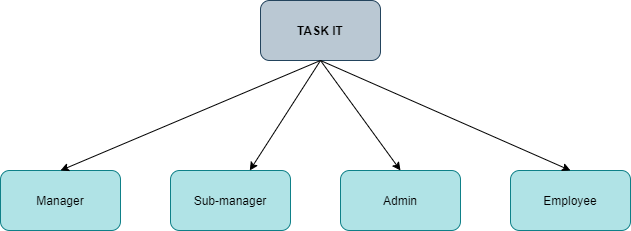

The diagram above was exported from draw.io. Its source (the exported page's mxGraphModel, read from the mxfile embedded in the PNG):
<mxGraphModel dx="868" dy="488" grid="1" gridSize="10" guides="1" tooltips="1" connect="1" arrows="1" fold="1" page="1" pageScale="1" pageWidth="850" pageHeight="1100" math="0" shadow="0">
  <root>
    <mxCell id="0" />
    <mxCell id="1" parent="0" />
    <mxCell id="RlHNmVTJNbol3J11bb65-1" value="TASK IT" style="rounded=1;whiteSpace=wrap;html=1;fillColor=#bac8d3;strokeColor=#23445d;labelBorderColor=none;fontStyle=1" parent="1" vertex="1">
      <mxGeometry x="330" y="70" width="120" height="60" as="geometry" />
    </mxCell>
    <mxCell id="RlHNmVTJNbol3J11bb65-2" value="Manager" style="rounded=1;whiteSpace=wrap;html=1;fillColor=#b0e3e6;strokeColor=#0e8088;" parent="1" vertex="1">
      <mxGeometry x="70" y="240" width="120" height="60" as="geometry" />
    </mxCell>
    <mxCell id="RlHNmVTJNbol3J11bb65-3" value="Admin" style="rounded=1;whiteSpace=wrap;html=1;fillColor=#b0e3e6;strokeColor=#0e8088;" parent="1" vertex="1">
      <mxGeometry x="410" y="240" width="120" height="60" as="geometry" />
    </mxCell>
    <mxCell id="RlHNmVTJNbol3J11bb65-4" value="Sub-manager" style="rounded=1;whiteSpace=wrap;html=1;fillColor=#b0e3e6;strokeColor=#0e8088;" parent="1" vertex="1">
      <mxGeometry x="240" y="240" width="120" height="60" as="geometry" />
    </mxCell>
    <mxCell id="RlHNmVTJNbol3J11bb65-5" value="" style="endArrow=classic;html=1;entryX=0.5;entryY=0;entryDx=0;entryDy=0;exitX=0.5;exitY=1;exitDx=0;exitDy=0;" parent="1" source="RlHNmVTJNbol3J11bb65-1" target="RlHNmVTJNbol3J11bb65-2" edge="1">
      <mxGeometry width="50" height="50" relative="1" as="geometry">
        <mxPoint x="400" y="250" as="sourcePoint" />
        <mxPoint x="450" y="200" as="targetPoint" />
      </mxGeometry>
    </mxCell>
    <mxCell id="RlHNmVTJNbol3J11bb65-6" value="" style="endArrow=classic;html=1;exitX=0.5;exitY=1;exitDx=0;exitDy=0;" parent="1" source="RlHNmVTJNbol3J11bb65-1" target="RlHNmVTJNbol3J11bb65-4" edge="1">
      <mxGeometry width="50" height="50" relative="1" as="geometry">
        <mxPoint x="400" y="250" as="sourcePoint" />
        <mxPoint x="450" y="200" as="targetPoint" />
      </mxGeometry>
    </mxCell>
    <mxCell id="RlHNmVTJNbol3J11bb65-7" value="" style="endArrow=classic;html=1;exitX=0.5;exitY=1;exitDx=0;exitDy=0;entryX=0.5;entryY=0;entryDx=0;entryDy=0;" parent="1" source="RlHNmVTJNbol3J11bb65-1" target="RlHNmVTJNbol3J11bb65-3" edge="1">
      <mxGeometry width="50" height="50" relative="1" as="geometry">
        <mxPoint x="400" y="250" as="sourcePoint" />
        <mxPoint x="450" y="200" as="targetPoint" />
      </mxGeometry>
    </mxCell>
    <mxCell id="c6xwbDLytXZSBDJ4D-lb-1" value="Employee" style="rounded=1;whiteSpace=wrap;html=1;fillColor=#b0e3e6;strokeColor=#0e8088;" parent="1" vertex="1">
      <mxGeometry x="580" y="240" width="120" height="60" as="geometry" />
    </mxCell>
    <mxCell id="c6xwbDLytXZSBDJ4D-lb-2" value="" style="endArrow=classic;html=1;exitX=0.5;exitY=1;exitDx=0;exitDy=0;entryX=0.5;entryY=0;entryDx=0;entryDy=0;" parent="1" source="RlHNmVTJNbol3J11bb65-1" target="c6xwbDLytXZSBDJ4D-lb-1" edge="1">
      <mxGeometry width="50" height="50" relative="1" as="geometry">
        <mxPoint x="400" y="140" as="sourcePoint" />
        <mxPoint x="480" y="250" as="targetPoint" />
      </mxGeometry>
    </mxCell>
  </root>
</mxGraphModel>